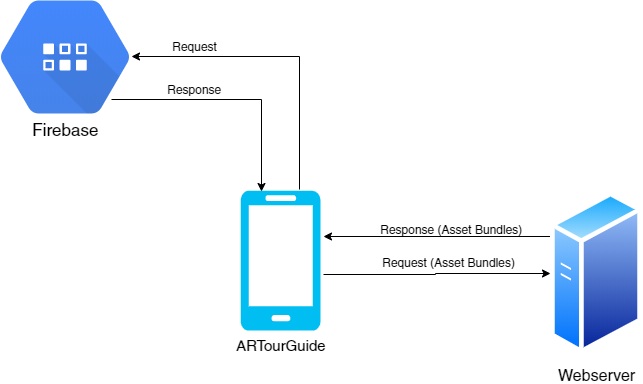

The diagram above was exported from draw.io. Its source (the exported page's mxGraphModel, read from the mxfile embedded in the PNG):
<mxGraphModel dx="1422" dy="723" grid="1" gridSize="10" guides="1" tooltips="1" connect="1" arrows="1" fold="1" page="1" pageScale="1" pageWidth="827" pageHeight="1169" math="0" shadow="0">
  <root>
    <mxCell id="0" />
    <mxCell id="1" parent="0" />
    <mxCell id="rLW2Vq9dmWevGs7WItrf-6" style="edgeStyle=orthogonalEdgeStyle;rounded=0;orthogonalLoop=1;jettySize=auto;html=1;entryX=1.016;entryY=0.496;entryDx=0;entryDy=0;entryPerimeter=0;" edge="1" parent="1" target="rLW2Vq9dmWevGs7WItrf-9">
      <mxGeometry relative="1" as="geometry">
        <mxPoint x="329" y="339" as="sourcePoint" />
        <mxPoint x="139" y="240" as="targetPoint" />
        <Array as="points">
          <mxPoint x="329" y="206" />
        </Array>
      </mxGeometry>
    </mxCell>
    <mxCell id="rLW2Vq9dmWevGs7WItrf-14" style="edgeStyle=orthogonalEdgeStyle;rounded=0;orthogonalLoop=1;jettySize=auto;html=1;entryX=0;entryY=0.5;entryDx=0;entryDy=0;exitX=1.038;exitY=0.6;exitDx=0;exitDy=0;exitPerimeter=0;" edge="1" parent="1" source="rLW2Vq9dmWevGs7WItrf-3" target="rLW2Vq9dmWevGs7WItrf-12">
      <mxGeometry relative="1" as="geometry">
        <mxPoint x="340" y="423" as="sourcePoint" />
      </mxGeometry>
    </mxCell>
    <mxCell id="rLW2Vq9dmWevGs7WItrf-3" value="&lt;font style=&quot;font-size: 15px&quot;&gt;ARTourGuide&lt;/font&gt;" style="verticalLabelPosition=bottom;html=1;verticalAlign=top;align=center;strokeColor=none;fillColor=#00BEF2;shape=mxgraph.azure.mobile;pointerEvents=1;" vertex="1" parent="1">
      <mxGeometry x="270" y="340" width="80" height="140" as="geometry" />
    </mxCell>
    <mxCell id="rLW2Vq9dmWevGs7WItrf-7" style="edgeStyle=orthogonalEdgeStyle;rounded=0;orthogonalLoop=1;jettySize=auto;html=1;exitX=0.86;exitY=0.876;exitDx=0;exitDy=0;exitPerimeter=0;entryX=0.263;entryY=0.007;entryDx=0;entryDy=0;entryPerimeter=0;" edge="1" parent="1" source="rLW2Vq9dmWevGs7WItrf-9" target="rLW2Vq9dmWevGs7WItrf-3">
      <mxGeometry relative="1" as="geometry">
        <mxPoint x="81" y="273" as="sourcePoint" />
      </mxGeometry>
    </mxCell>
    <mxCell id="rLW2Vq9dmWevGs7WItrf-9" value="&lt;font style=&quot;font-size: 17px&quot;&gt;Firebase&lt;/font&gt;" style="shape=mxgraph.gcp.storage_databases.cloud_datastore;html=1;fillColor=#4387FD;gradientColor=#4683EA;strokeColor=none;verticalLabelPosition=bottom;verticalAlign=top;align=center;" vertex="1" parent="1">
      <mxGeometry x="30" y="150" width="129" height="113" as="geometry" />
    </mxCell>
    <mxCell id="rLW2Vq9dmWevGs7WItrf-10" value="Request" style="text;html=1;resizable=0;points=[];autosize=1;align=left;verticalAlign=top;spacingTop=-4;" vertex="1" parent="1">
      <mxGeometry x="200" y="186.5" width="60" height="20" as="geometry" />
    </mxCell>
    <mxCell id="rLW2Vq9dmWevGs7WItrf-11" value="Response" style="text;html=1;resizable=0;points=[];autosize=1;align=left;verticalAlign=top;spacingTop=-4;" vertex="1" parent="1">
      <mxGeometry x="195" y="230" width="70" height="20" as="geometry" />
    </mxCell>
    <mxCell id="rLW2Vq9dmWevGs7WItrf-13" style="edgeStyle=orthogonalEdgeStyle;rounded=0;orthogonalLoop=1;jettySize=auto;html=1;exitX=0;exitY=0.25;exitDx=0;exitDy=0;entryX=1.038;entryY=0.329;entryDx=0;entryDy=0;entryPerimeter=0;" edge="1" parent="1" source="rLW2Vq9dmWevGs7WItrf-12" target="rLW2Vq9dmWevGs7WItrf-3">
      <mxGeometry relative="1" as="geometry" />
    </mxCell>
    <mxCell id="rLW2Vq9dmWevGs7WItrf-12" value="&lt;font style=&quot;font-size: 16px&quot;&gt;Webserver&lt;/font&gt;" style="aspect=fixed;perimeter=ellipsePerimeter;html=1;align=center;shadow=0;dashed=0;spacingTop=3;image;image=img/lib/active_directory/generic_server.svg;" vertex="1" parent="1">
      <mxGeometry x="580" y="340" width="92" height="165" as="geometry" />
    </mxCell>
    <mxCell id="rLW2Vq9dmWevGs7WItrf-15" value="Response (Asset Bundles)" style="text;html=1;resizable=0;points=[];autosize=1;align=left;verticalAlign=top;spacingTop=-4;" vertex="1" parent="1">
      <mxGeometry x="407.5" y="370" width="160" height="20" as="geometry" />
    </mxCell>
    <mxCell id="rLW2Vq9dmWevGs7WItrf-16" value="Request (Asset Bundles)" style="text;html=1;resizable=0;points=[];autosize=1;align=left;verticalAlign=top;spacingTop=-4;" vertex="1" parent="1">
      <mxGeometry x="410" y="402.5" width="150" height="20" as="geometry" />
    </mxCell>
  </root>
</mxGraphModel>